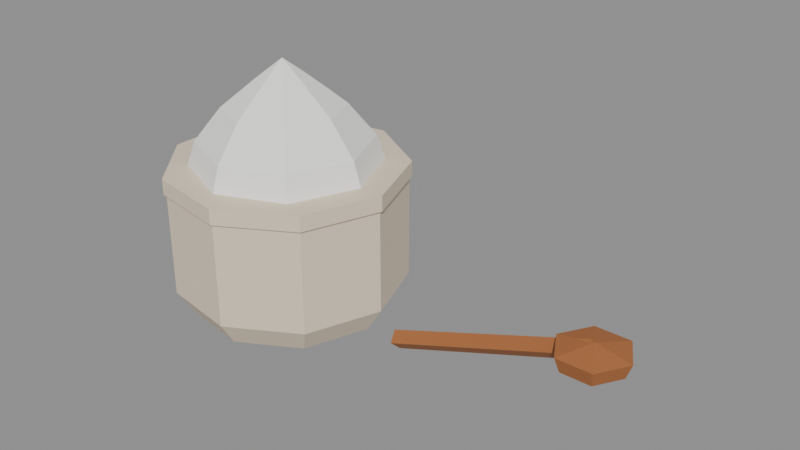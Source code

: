 # Source: cream.blend  (saved by Blender 5.2.45; exported with 4.5.12 LTS)
import bpy
from mathutils import Matrix  # noqa: F401  (used for matrix-valued properties, if any)

bpy.ops.wm.read_factory_settings(use_empty=True)
scene = bpy.context.scene
scene.name = 'Scene'

# ---- collections
col_col_lowpoly = bpy.data.collections.new('COL_LowPoly'); scene.collection.children.link(col_col_lowpoly)

# ---- images (referenced by path relative to the original .blend; pixels are not part of the script)
import os
ASSET_DIR = os.environ.get("B2B_ASSET_DIR", "")  # directory of the original .blend (textures are referenced by path, not embedded)
HERE = os.path.dirname(os.path.abspath(__file__))  # packed textures are extracted next to this script under _unpacked/

def load_image(name, relpath, width, height, colorspace="sRGB"):
    """Load a texture the original file referenced (path relative to the .blend, or extracted next to this script)."""
    p = next((c for c in (os.path.join(HERE, relpath), os.path.join(ASSET_DIR, relpath)) if relpath and os.path.exists(c)), "")
    if p:
        img = bpy.data.images.load(p, check_existing=True)
        img.name = name
    else:  # same state as the original file: an image datablock whose file is absent (Cycles renders it pink)
        img = bpy.data.images.new(name, width, height)
        img.source = "FILE"
        img.filepath = "//" + (relpath or name)
    img.colorspace_settings.name = colorspace
    return img
img_cream_basecolor = load_image('cream_BaseColor', '_unpacked/cream_BaseColor.bb4359b4.png', 128, 192, 'sRGB')
img_cream_maskmap = load_image('cream_MaskMap', '_unpacked/cream_MaskMap.b2843ed0.png', 128, 192, 'Non-Color')

# ---- materials (node trees are filled in below, after node groups)
mat_m_cream = bpy.data.materials.new('M_cream')

# ---- material node trees
mat_m_cream.use_nodes = True; mat_m_cream.node_tree.nodes.clear()
_N = mat_m_cream.node_tree.nodes; _L = mat_m_cream.node_tree.links
n0 = _N.new('ShaderNodeBsdfPrincipled'); n0.name = 'Principled BSDF'; n0.location = (-200, 100)
n0.inputs[10].default_value = 0.005
n1 = _N.new('ShaderNodeOutputMaterial'); n1.name = 'Material Output'; n1.location = (200, 100)
n2 = _N.new('ShaderNodeTexImage'); n2.name = 'Image Texture'; n2.location = (0, 0)
n2.image = img_cream_basecolor
n2.interpolation = 'Closest'
n3 = _N.new('ShaderNodeTexImage'); n3.name = 'Image Texture.001'; n3.location = (0, 0)
n3.image = img_cream_maskmap
n3.interpolation = 'Closest'
n4 = _N.new('ShaderNodeSeparateColor'); n4.name = 'Separate Color'; n4.location = (0, 0)
n5 = _N.new('ShaderNodeMath'); n5.name = 'Math'; n5.location = (0, 0)
n5.operation = 'SUBTRACT'
n5.inputs[0].default_value = 1.0
_L.new(n0.outputs[0], n1.inputs[0])
_L.new(n2.outputs[0], n0.inputs[0])
_L.new(n3.outputs[0], n4.inputs[0])
_L.new(n4.outputs[0], n0.inputs[1])
_L.new(n3.outputs[1], n5.inputs[1])
_L.new(n5.outputs[0], n0.inputs[2])
n1.is_active_output = True

# ---- meshes
me_cream = bpy.data.meshes.new('cream')
me_cream.from_pydata([(0.0, 0.0, 0.0), (0.075, 0.0, 0.0), (0.05745, 0.04821, 0.0), (0.01302, 0.07386, 0.0), (-0.0375, 0.06495, 0.0), (-0.07048, 0.02565, 0.0), (-0.07048, -0.02565, 0.0), (-0.0375, -0.06495, 0.0), (0.01302, -0.07386, 0.0), (0.05745, -0.04821, 0.0), (0.088, 0.0, 0.02), (0.06741, 0.05657, 0.02), (0.01528, 0.08666, 0.02), (-0.044, 0.07621, 0.02), (-0.08269, 0.0301, 0.02), (-0.08269, -0.0301, 0.02), (-0.044, -0.07621, 0.02), (0.01528, -0.08666, 0.02), (0.06741, -0.05657, 0.02), (0.088, 0.0, 0.1), (0.06741, 0.05657, 0.1), (0.01528, 0.08666, 0.1), (-0.044, 0.07621, 0.1), (-0.08269, 0.0301, 0.1), (-0.08269, -0.0301, 0.1), (-0.044, -0.07621, 0.1), (0.01528, -0.08666, 0.1), (0.06741, -0.05657, 0.1), (0.078, 0.0, 0.108), (0.05975, 0.05014, 0.108), (0.01354, 0.07682, 0.108), (-0.039, 0.06755, 0.108), (-0.0733, 0.02668, 0.108), (-0.0733, -0.02668, 0.108), (-0.039, -0.06755, 0.108), (0.01354, -0.07682, 0.108), (0.05975, -0.05014, 0.108), (0.0, 0.0, 0.108), (0.0, 0.0, 0.1), (0.075, 0.0, 0.1), (0.05303, 0.05303, 0.1), (4.592e-18, 0.075, 0.1), (-0.05303, 0.05303, 0.1), (-0.075, 9.185e-18, 0.1), (-0.05303, -0.05303, 0.1), (-1.378e-17, -0.075, 0.1), (0.05303, -0.05303, 0.1), (0.065, 0.0, 0.13), (0.04596, 0.04596, 0.13), (3.98e-18, 0.065, 0.13), (-0.04596, 0.04596, 0.13), (-0.065, 7.96e-18, 0.13), (-0.04596, -0.04596, 0.13), (-1.194e-17, -0.065, 0.13), (0.04596, -0.04596, 0.13), (0.045, 0.0, 0.155), (0.03182, 0.03182, 0.155), (2.755e-18, 0.045, 0.155), (-0.03182, 0.03182, 0.155), (-0.045, 5.511e-18, 0.155), (-0.03182, -0.03182, 0.155), (-8.266e-18, -0.045, 0.155), (0.03182, -0.03182, 0.155), (0.02, 0.0, 0.175), (0.01414, 0.01414, 0.175), (1.225e-18, 0.02, 0.175), (-0.01414, 0.01414, 0.175), (-0.02, 2.449e-18, 0.175), (-0.01414, -0.01414, 0.175), (-3.674e-18, -0.02, 0.175), (0.01414, -0.01414, 0.175), (0.0, 0.0, 0.19), (0.1224, -0.02, 0.01342), (0.12, -0.013, 0.02), (0.1176, -0.02, 0.02658), (0.12, -0.027, 0.02), (0.2727, -0.02, 0.06815), (0.2704, -0.013, 0.07472), (0.268, -0.02, 0.0813), (0.2704, -0.027, 0.07472), (0.27, -0.02, 0.06), (0.292, -0.02, 0.064), (0.281, -0.0009474, 0.064), (0.259, -0.0009474, 0.064), (0.248, -0.02, 0.064), (0.259, -0.03905, 0.064), (0.281, -0.03905, 0.064), (0.296, -0.02, 0.075), (0.283, 0.002517, 0.075), (0.257, 0.002517, 0.075), (0.244, -0.02, 0.075), (0.257, -0.04252, 0.075), (0.283, -0.04252, 0.075), (0.27, -0.02, 0.08), (0.09, 0.0, 0.1), (0.06894, 0.05785, 0.1), (0.01563, 0.08863, 0.1), (-0.045, 0.07794, 0.1), (-0.08457, 0.03078, 0.1), (-0.08457, -0.03078, 0.1), (-0.045, -0.07794, 0.1), (0.01563, -0.08863, 0.1), (0.06894, -0.05785, 0.1), (0.09, 0.0, 0.112), (0.06894, 0.05785, 0.112), (0.01563, 0.08863, 0.112), (-0.045, 0.07794, 0.112), (-0.08457, 0.03078, 0.112), (-0.08457, -0.03078, 0.112), (-0.045, -0.07794, 0.112), (0.01563, -0.08863, 0.112), (0.06894, -0.05785, 0.112)], [], [(0, 2, 1), (0, 3, 2), (0, 4, 3), (0, 5, 4), (0, 6, 5), (0, 7, 6), (0, 8, 7), (0, 9, 8), (0, 1, 9), (1, 2, 11, 10), (2, 3, 12, 11), (3, 4, 13, 12), (4, 5, 14, 13), (5, 6, 15, 14), (6, 7, 16, 15), (7, 8, 17, 16), (8, 9, 18, 17), (9, 1, 10, 18), (10, 11, 20, 19), (11, 12, 21, 20), (12, 13, 22, 21), (13, 14, 23, 22), (14, 15, 24, 23), (15, 16, 25, 24), (16, 17, 26, 25), (17, 18, 27, 26), (18, 10, 19, 27), (19, 20, 29, 28), (20, 21, 30, 29), (21, 22, 31, 30), (22, 23, 32, 31), (23, 24, 33, 32), (24, 25, 34, 33), (25, 26, 35, 34), (26, 27, 36, 35), (27, 19, 28, 36), (28, 29, 37), (29, 30, 37), (30, 31, 37), (31, 32, 37), (32, 33, 37), (33, 34, 37), (34, 35, 37), (35, 36, 37), (36, 28, 37), (38, 40, 39), (38, 41, 40), (38, 42, 41), (38, 43, 42), (38, 44, 43), (38, 45, 44), (38, 46, 45), (38, 39, 46), (39, 40, 48, 47), (40, 41, 49, 48), (41, 42, 50, 49), (42, 43, 51, 50), (43, 44, 52, 51), (44, 45, 53, 52), (45, 46, 54, 53), (46, 39, 47, 54), (47, 48, 56, 55), (48, 49, 57, 56), (49, 50, 58, 57), (50, 51, 59, 58), (51, 52, 60, 59), (52, 53, 61, 60), (53, 54, 62, 61), (54, 47, 55, 62), (55, 56, 64, 63), (56, 57, 65, 64), (57, 58, 66, 65), (58, 59, 67, 66), (59, 60, 68, 67), (60, 61, 69, 68), (61, 62, 70, 69), (62, 55, 63, 70), (63, 64, 71), (64, 65, 71), (65, 66, 71), (66, 67, 71), (67, 68, 71), (68, 69, 71), (69, 70, 71), (70, 63, 71), (72, 73, 77, 76), (73, 74, 78, 77), (74, 75, 79, 78), (75, 72, 76, 79), (75, 74, 73, 72), (76, 77, 78, 79), (80, 82, 81), (80, 83, 82), (80, 84, 83), (80, 85, 84), (80, 86, 85), (80, 81, 86), (81, 82, 88, 87), (82, 83, 89, 88), (83, 84, 90, 89), (84, 85, 91, 90), (85, 86, 92, 91), (86, 81, 87, 92), (87, 88, 93), (88, 89, 93), (89, 90, 93), (90, 91, 93), (91, 92, 93), (92, 87, 93), (94, 95, 104, 103), (95, 96, 105, 104), (96, 97, 106, 105), (97, 98, 107, 106), (98, 99, 108, 107), (99, 100, 109, 108), (100, 101, 110, 109), (101, 102, 111, 110), (102, 94, 103, 111), (102, 101, 100, 99, 98, 97, 96, 95, 94), (103, 104, 105, 106, 107, 108, 109, 110, 111)])
_uv = me_cream.uv_layers.new(name='UVMap')
_uv.uv.foreach_set('vector', [0.9375, 0.125, 0.9375, 0.125, 0.9375, 0.125, 0.9375, 0.125, 0.9375, 0.125, 0.9375, 0.125, 0.9375, 0.125, 0.9375, 0.125, 0.9375, 0.125, 0.9375, 0.125, 0.9375, 0.125, 0.9375, 0.125, 0.9375, 0.125, 0.9375, 0.125, 0.9375, 0.125, 0.9375, 0.125, 0.9375, 0.125, 0.9375, 0.125, 0.9375, 0.125, 0.9375, 0.125, 0.9375, 0.125, 0.9375, 0.125, 0.9375, 0.125, 0.9375, 0.125, 0.9375, 0.125, 0.9375, 0.125, 0.9375, 0.125, 0.9375, 0.125, 0.9375, 0.125, 0.9375, 0.125, 0.9375, 0.125, 0.9375, 0.125, 0.9375, 0.125, 0.9375, 0.125, 0.9375, 0.125, 0.9375, 0.125, 0.9375, 0.125, 0.9375, 0.125, 0.9375, 0.125, 0.9375, 0.125, 0.9375, 0.125, 0.9375, 0.125, 0.9375, 0.125, 0.9375, 0.125, 0.9375, 0.125, 0.9375, 0.125, 0.9375, 0.125, 0.9375, 0.125, 0.9375, 0.125, 0.9375, 0.125, 0.9375, 0.125, 0.9375, 0.125, 0.9375, 0.125, 0.9375, 0.125, 0.9375, 0.125, 0.9375, 0.125, 0.9375, 0.125, 0.9375, 0.125, 0.9375, 0.125, 0.9375, 0.125, 0.9375, 0.125, 0.9375, 0.125, 0.9375, 0.125, 0.9375, 0.125, 0.9375, 0.125, 0.9375, 0.125, 0.9375, 0.125, 0.9375, 0.125, 0.9375, 0.125, 0.9375, 0.125, 0.9375, 0.125, 0.9375, 0.125, 0.9375, 0.125, 0.9375, 0.125, 0.9375, 0.125, 0.9375, 0.125, 0.9375, 0.125, 0.9375, 0.125, 0.9375, 0.125, 0.9375, 0.125, 0.9375, 0.125, 0.9375, 0.125, 0.9375, 0.125, 0.9375, 0.125, 0.9375, 0.125, 0.9375, 0.125, 0.9375, 0.125, 0.9375, 0.125, 0.9375, 0.125, 0.9375, 0.125, 0.9375, 0.125, 0.9375, 0.125, 0.9375, 0.125, 0.9375, 0.125, 0.9375, 0.125, 0.9375, 0.125, 0.9375, 0.125, 0.9375, 0.125, 0.9375, 0.125, 0.9375, 0.125, 0.9375, 0.125, 0.9375, 0.125, 0.9375, 0.125, 0.9375, 0.125, 0.9375, 0.125, 0.9375, 0.125, 0.9375, 0.125, 0.9375, 0.125, 0.9375, 0.125, 0.9375, 0.125, 0.9375, 0.125, 0.9375, 0.125, 0.9375, 0.125, 0.9375, 0.125, 0.9375, 0.125, 0.9375, 0.125, 0.9375, 0.125, 0.9375, 0.125, 0.9375, 0.125, 0.9375, 0.125, 0.9375, 0.125, 0.9375, 0.125, 0.9375, 0.125, 0.9375, 0.125, 0.9375, 0.125, 0.9375, 0.125, 0.9375, 0.125, 0.9375, 0.125, 0.9375, 0.125, 0.9375, 0.125, 0.9375, 0.125, 0.9375, 0.125, 0.9375, 0.125, 0.9375, 0.125, 0.9375, 0.125, 0.9375, 0.125, 0.9375, 0.125, 0.9375, 0.125, 0.9375, 0.125, 0.9375, 0.125, 0.9375, 0.125, 0.9375, 0.125, 0.9375, 0.125, 0.9375, 0.125, 0.9375, 0.125, 0.9375, 0.125, 0.9375, 0.125, 0.9375, 0.125, 0.9375, 0.125, 0.9375, 0.125, 0.9375, 0.125, 0.9375, 0.125, 0.9375, 0.125, 0.9375, 0.125, 0.9375, 0.125, 0.9375, 0.125, 0.9375, 0.125, 0.9375, 0.125, 0.9375, 0.125, 0.9375, 0.125, 0.9375, 0.125, 0.9375, 0.125, 0.1875, 0.2917, 0.1875, 0.2917, 0.1875, 0.2917, 0.1875, 0.2917, 0.1875, 0.2917, 0.1875, 0.2917, 0.1875, 0.2917, 0.1875, 0.2917, 0.1875, 0.2917, 0.1875, 0.2917, 0.1875, 0.2917, 0.1875, 0.2917, 0.1875, 0.2917, 0.1875, 0.2917, 0.1875, 0.2917, 0.1875, 0.2917, 0.1875, 0.2917, 0.1875, 0.2917, 0.1875, 0.2917, 0.1875, 0.2917, 0.1875, 0.2917, 0.1875, 0.2917, 0.1875, 0.2917, 0.1875, 0.2917, 0.1875, 0.2917, 0.1875, 0.2917, 0.1875, 0.2917, 0.1875, 0.2917, 0.1875, 0.2917, 0.1875, 0.2917, 0.1875, 0.2917, 0.1875, 0.2917, 0.1875, 0.2917, 0.1875, 0.2917, 0.1875, 0.2917, 0.1875, 0.2917, 0.1875, 0.2917, 0.1875, 0.2917, 0.1875, 0.2917, 0.1875, 0.2917, 0.1875, 0.2917, 0.1875, 0.2917, 0.1875, 0.2917, 0.1875, 0.2917, 0.1875, 0.2917, 0.1875, 0.2917, 0.1875, 0.2917, 0.1875, 0.2917, 0.1875, 0.2917, 0.1875, 0.2917, 0.1875, 0.2917, 0.1875, 0.2917, 0.1875, 0.2917, 0.1875, 0.2917, 0.1875, 0.2917, 0.1875, 0.2917, 0.1875, 0.2917, 0.1875, 0.2917, 0.1875, 0.2917, 0.1875, 0.2917, 0.1875, 0.2917, 0.1875, 0.2917, 0.1875, 0.2917, 0.1875, 0.2917, 0.1875, 0.2917, 0.1875, 0.2917, 0.1875, 0.2917, 0.1875, 0.2917, 0.1875, 0.2917, 0.1875, 0.2917, 0.1875, 0.2917, 0.1875, 0.2917, 0.1875, 0.2917, 0.1875, 0.2917, 0.1875, 0.2917, 0.1875, 0.2917, 0.1875, 0.2917, 0.1875, 0.2917, 0.1875, 0.2917, 0.1875, 0.2917, 0.1875, 0.2917, 0.1875, 0.2917, 0.1875, 0.2917, 0.1875, 0.2917, 0.1875, 0.2917, 0.1875, 0.2917, 0.1875, 0.2917, 0.1875, 0.2917, 0.1875, 0.2917, 0.1875, 0.2917, 0.1875, 0.2917, 0.1875, 0.2917, 0.1875, 0.2917, 0.1875, 0.2917, 0.1875, 0.2917, 0.1875, 0.2917, 0.1875, 0.2917, 0.1875, 0.2917, 0.1875, 0.2917, 0.1875, 0.2917, 0.1875, 0.2917, 0.1875, 0.2917, 0.1875, 0.2917, 0.1875, 0.2917, 0.1875, 0.2917, 0.1875, 0.2917, 0.1875, 0.2917, 0.1875, 0.2917, 0.1875, 0.2917, 0.1875, 0.2917, 0.1875, 0.2917, 0.1875, 0.2917, 0.1875, 0.2917, 0.1875, 0.2917, 0.1875, 0.2917, 0.1875, 0.2917, 0.1875, 0.2917, 0.1875, 0.2917, 0.1875, 0.2917, 0.1875, 0.2917, 0.1875, 0.2917, 0.1875, 0.2917, 0.1875, 0.2917, 0.1875, 0.2917, 0.1875, 0.2917, 0.1875, 0.2917, 0.1875, 0.2917, 0.1875, 0.2917, 0.1875, 0.2917, 0.1875, 0.2917, 0.1875, 0.2917, 0.1875, 0.2917, 0.1875, 0.2917, 0.1875, 0.2917, 0.1875, 0.2917, 0.1875, 0.2917, 0.1875, 0.2917, 0.1875, 0.2917, 0.1875, 0.2917, 0.1875, 0.2917, 0.1875, 0.2917, 0.1875, 0.2917, 0.1875, 0.2917, 0.1875, 0.2917, 0.1875, 0.9583, 0.1875, 0.9583, 0.1875, 0.9583, 0.1875, 0.9583, 0.1875, 0.9583, 0.1875, 0.9583, 0.1875, 0.9583, 0.1875, 0.9583, 0.1875, 0.9583, 0.1875, 0.9583, 0.1875, 0.9583, 0.1875, 0.9583, 0.1875, 0.9583, 0.1875, 0.9583, 0.1875, 0.9583, 0.1875, 0.9583, 0.1875, 0.9583, 0.1875, 0.9583, 0.1875, 0.9583, 0.1875, 0.9583, 0.1875, 0.9583, 0.1875, 0.9583, 0.1875, 0.9583, 0.1875, 0.9583, 0.1875, 0.9583, 0.1875, 0.9583, 0.1875, 0.9583, 0.1875, 0.9583, 0.1875, 0.9583, 0.1875, 0.9583, 0.1875, 0.9583, 0.1875, 0.9583, 0.1875, 0.9583, 0.1875, 0.9583, 0.1875, 0.9583, 0.1875, 0.9583, 0.1875, 0.9583, 0.1875, 0.9583, 0.1875, 0.9583, 0.1875, 0.9583, 0.1875, 0.9583, 0.1875, 0.9583, 0.1875, 0.9583, 0.1875, 0.9583, 0.1875, 0.9583, 0.1875, 0.9583, 0.1875, 0.9583, 0.1875, 0.9583, 0.1875, 0.9583, 0.1875, 0.9583, 0.1875, 0.9583, 0.1875, 0.9583, 0.1875, 0.9583, 0.1875, 0.9583, 0.1875, 0.9583, 0.1875, 0.9583, 0.1875, 0.9583, 0.1875, 0.9583, 0.1875, 0.9583, 0.1875, 0.9583, 0.1875, 0.9583, 0.1875, 0.9583, 0.1875, 0.9583, 0.1875, 0.9583, 0.1875, 0.9583, 0.1875, 0.9583, 0.1875, 0.9583, 0.1875, 0.9583, 0.1875, 0.9583, 0.1875, 0.9583, 0.1875, 0.9583, 0.1875, 0.9583, 0.1875, 0.9583, 0.1875, 0.9583, 0.1875, 0.9583, 0.1875, 0.9583, 0.1875, 0.9583, 0.1875, 0.9583, 0.1875, 0.9583, 0.1875, 0.9583, 0.1875, 0.9583, 0.1875, 0.9583, 0.1875, 0.9583, 0.1875, 0.9583, 0.9375, 0.125, 0.9375, 0.125, 0.9375, 0.125, 0.9375, 0.125, 0.9375, 0.125, 0.9375, 0.125, 0.9375, 0.125, 0.9375, 0.125, 0.9375, 0.125, 0.9375, 0.125, 0.9375, 0.125, 0.9375, 0.125, 0.9375, 0.125, 0.9375, 0.125, 0.9375, 0.125, 0.9375, 0.125, 0.9375, 0.125, 0.9375, 0.125, 0.9375, 0.125, 0.9375, 0.125, 0.9375, 0.125, 0.9375, 0.125, 0.9375, 0.125, 0.9375, 0.125, 0.9375, 0.125, 0.9375, 0.125, 0.9375, 0.125, 0.9375, 0.125, 0.9375, 0.125, 0.9375, 0.125, 0.9375, 0.125, 0.9375, 0.125, 0.9375, 0.125, 0.9375, 0.125, 0.9375, 0.125, 0.9375, 0.125, 0.9375, 0.125, 0.9375, 0.125, 0.9375, 0.125, 0.9375, 0.125, 0.9375, 0.125, 0.9375, 0.125, 0.9375, 0.125, 0.9375, 0.125, 0.9375, 0.125, 0.9375, 0.125, 0.9375, 0.125, 0.9375, 0.125, 0.9375, 0.125, 0.9375, 0.125, 0.9375, 0.125, 0.9375, 0.125, 0.9375, 0.125, 0.9375, 0.125])
me_cream.materials.append(mat_m_cream)
me_cream.update()

# ---- objects
ob_cream = bpy.data.objects.new('cream', me_cream)

# ---- transforms, parenting, visibility, modifiers, constraints
ob_cream.location = (0.0, 0.0, 0.0)

# ---- collection membership
col_col_lowpoly.objects.link(ob_cream)

# ---- scene / render settings (as saved in the file)
scene.frame_start = 1; scene.frame_end = 250; scene.frame_set(1)
scene.render.engine = 'BLENDER_EEVEE_NEXT'
scene.render.bake_bias = 0.0
scene.render.bake_samples = 0
scene.render.compositor_device = 'GPU'
scene.eevee.use_volume_custom_range = False
scene.eevee.fast_gi_thickness_near = 0.1
scene.eevee.fast_gi_thickness_far = 0.0
scene.eevee.ray_tracing_options.screen_trace_thickness = 0.1
bpy.context.view_layer.update()

# ---- added for rendering (the .blend has no active camera and no usable light): camera, sun + grey world if the file has none
cam_auto = bpy.data.cameras.new('AutoCamera')
cam_auto.lens = 50.0
cam_auto.sensor_width = 36.0
cam_auto.clip_end = 1000.0
ob_auto_camera = bpy.data.objects.new('AutoCamera', cam_auto)
scene.collection.objects.link(ob_auto_camera)
ob_auto_camera.location = (0.532079, -0.511638, 0.436092)
ob_auto_camera.rotation_euler = (1.09748, -7.21219e-08, 0.694738)
scene.camera = ob_auto_camera
light_auto_sun = bpy.data.lights.new('AutoSun', 'SUN')
light_auto_sun.energy = 3.0
light_auto_sun.angle = 0.0523599
ob_auto_sun = bpy.data.objects.new('AutoSun', light_auto_sun)
scene.collection.objects.link(ob_auto_sun)
ob_auto_sun.rotation_euler = (0.872665, 0.174533, 0.523599)
if scene.world is None:
    world_auto = bpy.data.worlds.new('AutoWorld')
    world_auto.color = (0.3, 0.3, 0.3)
    scene.world = world_auto
bpy.context.view_layer.update()
